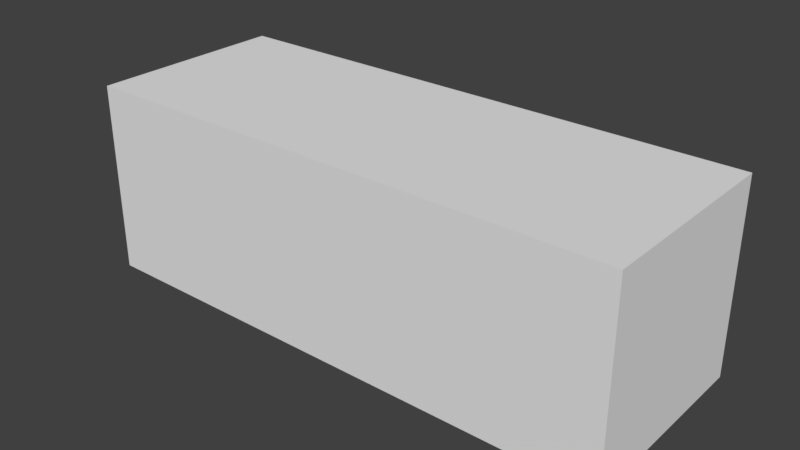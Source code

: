 # Source: carrHallway2.blend  (saved by Blender 2.79.0; exported with 4.5.12 LTS)
import bpy
from mathutils import Matrix  # noqa: F401  (used for matrix-valued properties, if any)

bpy.ops.wm.read_factory_settings(use_empty=True)
scene = bpy.context.scene
scene.name = 'Scene'

# ---- collections
col_collection_1 = bpy.data.collections.new('Collection 1'); scene.collection.children.link(col_collection_1)

# ---- world
world_world = bpy.data.worlds.new('World'); scene.world = world_world
world_world.color = (0.05088, 0.05088, 0.05088)
world_world.use_sun_shadow = False
world_world.sun_shadow_jitter_overblur = 0.0
world_world.cycles.sampling_method = 'MANUAL'

# ---- meshes
me_cube_001 = bpy.data.meshes.new('Cube.001')
me_cube_001.from_pydata([(-165.0, -97.0, -7.696), (-165.0, -97.0, 178.3), (-165.0, 97.0, -7.696), (-165.0, 97.0, 178.3), (165.0, -97.0, -7.696), (165.0, -97.0, 178.3), (165.0, 97.0, -7.696), (165.0, 97.0, 178.3)], [], [(0, 2, 3, 1), (2, 6, 7, 3), (6, 4, 5, 7), (4, 0, 1, 5), (2, 0, 4, 6), (7, 5, 1, 3)])
_uv = me_cube_001.uv_layers.new(name='UVMap')
_uv.uv.foreach_set('vector', [0.3682, 0.6802, 0.1803, 0.6802, 0.1803, 0.5, 0.3682, 0.5, 7.405e-05, 0.5, 7.415e-05, 0.1803, 0.1803, 0.1803, 0.1803, 0.5, 0.1803, 7.405e-05, 0.3682, 7.415e-05, 0.3682, 0.1803, 0.1803, 0.1803, 0.5484, 0.1803, 0.5484, 0.5, 0.3682, 0.5, 0.3682, 0.1803, 0.1803, 0.6802, 0.3682, 0.6802, 0.3682, 0.9999, 0.1803, 0.9999, 0.1803, 0.1803, 0.3682, 0.1803, 0.3682, 0.5, 0.1803, 0.5])
me_cube_001.use_remesh_preserve_volume = False
me_cube_001.use_remesh_preserve_attributes = False
me_cube_001.use_mirror_vertex_groups = False
me_cube_001.update()

# ---- objects
ob_cube = bpy.data.objects.new('Cube', me_cube_001)

# ---- transforms, parenting, visibility, modifiers, constraints
ob_cube.location = (9.203, 7.125, 7.583)
ob_cube.scale = (0.803, 0.5, 0.5)
ob_cube.lineart.crease_threshold = 0.0

# ---- collection membership
col_collection_1.objects.link(ob_cube)

# ---- scene / render settings (as saved in the file)
scene.frame_start = 1; scene.frame_end = 250; scene.frame_set(1)
scene.render.engine = 'BLENDER_EEVEE_NEXT'
scene.render.resolution_percentage = 50
scene.render.dither_intensity = 0.0
scene.cycles.use_denoising = False
scene.cycles.samples = 128
scene.cycles.sampling_pattern = 'TABULATED_SOBOL'
scene.cycles.use_adaptive_sampling = False
scene.cycles.use_light_tree = False
scene.cycles.blur_glossy = 0.0
scene.cycles.sample_clamp_indirect = 0.0
scene.view_settings.view_transform = 'Standard'
scene.unit_settings.scale_length = 0.0254
bpy.context.view_layer.update()

# ---- added for rendering (the .blend has no active camera and no usable light): camera, sun
cam_auto = bpy.data.cameras.new('AutoCamera')
cam_auto.lens = 50.0
cam_auto.sensor_width = 36.0
cam_auto.clip_end = 4824.6
ob_auto_camera = bpy.data.objects.new('AutoCamera', cam_auto)
scene.collection.objects.link(ob_auto_camera)
ob_auto_camera.location = (284.11, -322.763, 270.16)
ob_auto_camera.rotation_euler = (1.09748, -7.21219e-08, 0.694738)
scene.camera = ob_auto_camera
light_auto_sun = bpy.data.lights.new('AutoSun', 'SUN')
light_auto_sun.energy = 3.0
light_auto_sun.angle = 0.0523599
ob_auto_sun = bpy.data.objects.new('AutoSun', light_auto_sun)
scene.collection.objects.link(ob_auto_sun)
ob_auto_sun.rotation_euler = (0.872665, 0.174533, 0.523599)
bpy.context.view_layer.update()
